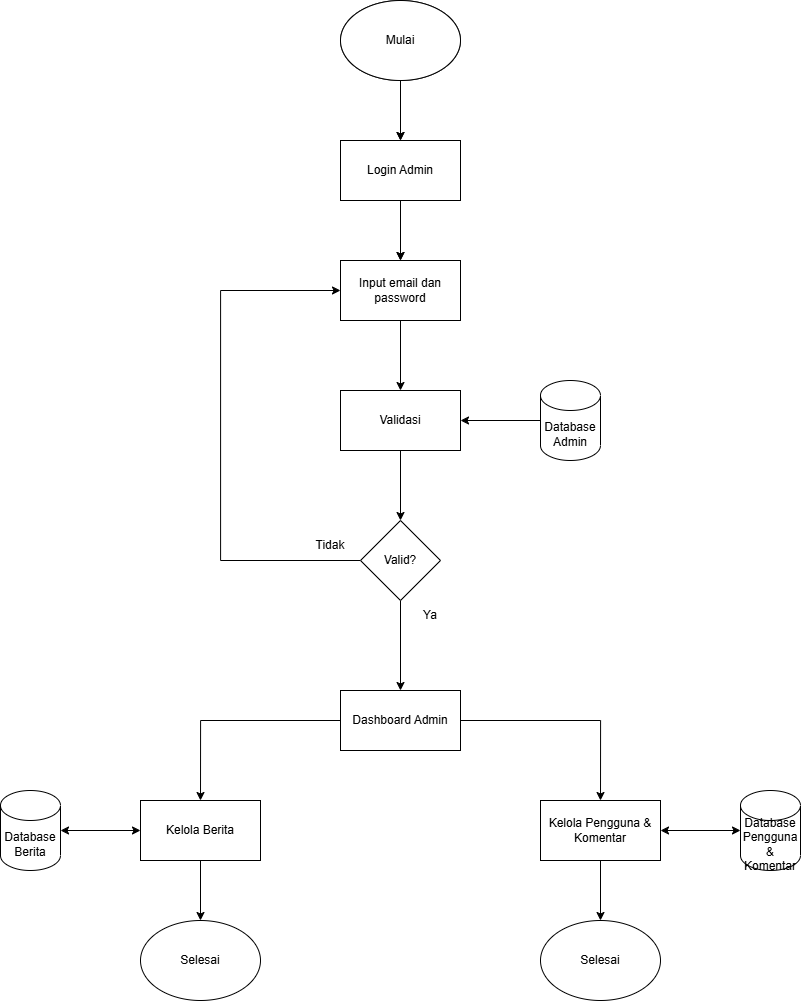

The diagram above was exported from draw.io. Its source (the exported page's mxGraphModel, read from the mxfile embedded in the PNG):
<mxGraphModel dx="2745" dy="958" grid="1" gridSize="10" guides="1" tooltips="1" connect="1" arrows="1" fold="1" page="1" pageScale="1" pageWidth="850" pageHeight="1100" math="0" shadow="0">
  <root>
    <mxCell id="0" />
    <mxCell id="1" parent="0" />
    <mxCell id="JUOTlt_opBrlWqwTNh-Y-2" style="edgeStyle=orthogonalEdgeStyle;rounded=0;orthogonalLoop=1;jettySize=auto;html=1;exitX=0.5;exitY=1;exitDx=0;exitDy=0;entryX=0.5;entryY=0;entryDx=0;entryDy=0;" edge="1" parent="1" source="llALO2POaoe8dKG6VDyU-1" target="JUOTlt_opBrlWqwTNh-Y-1">
      <mxGeometry relative="1" as="geometry" />
    </mxCell>
    <mxCell id="8--6lEJBiyQW_GvJXu1O-3" style="edgeStyle=orthogonalEdgeStyle;rounded=0;orthogonalLoop=1;jettySize=auto;html=1;exitX=0.5;exitY=1;exitDx=0;exitDy=0;entryX=0.5;entryY=0;entryDx=0;entryDy=0;" edge="1" parent="1" source="8--6lEJBiyQW_GvJXu1O-1" target="8--6lEJBiyQW_GvJXu1O-2">
      <mxGeometry relative="1" as="geometry" />
    </mxCell>
    <mxCell id="llALO2POaoe8dKG6VDyU-1" value="Mulai" style="ellipse;whiteSpace=wrap;html=1;" vertex="1" parent="1">
      <mxGeometry x="40" y="40" width="120" height="80" as="geometry" />
    </mxCell>
    <mxCell id="8--6lEJBiyQW_GvJXu1O-1" value="Mulai" style="ellipse;whiteSpace=wrap;html=1;" vertex="1" parent="1">
      <mxGeometry x="40" y="40" width="120" height="80" as="geometry" />
    </mxCell>
    <mxCell id="JUOTlt_opBrlWqwTNh-Y-4" style="edgeStyle=orthogonalEdgeStyle;rounded=0;orthogonalLoop=1;jettySize=auto;html=1;exitX=0.5;exitY=1;exitDx=0;exitDy=0;entryX=0.5;entryY=0;entryDx=0;entryDy=0;" edge="1" parent="1" source="JUOTlt_opBrlWqwTNh-Y-1" target="JUOTlt_opBrlWqwTNh-Y-3">
      <mxGeometry relative="1" as="geometry" />
    </mxCell>
    <mxCell id="8--6lEJBiyQW_GvJXu1O-5" style="edgeStyle=orthogonalEdgeStyle;rounded=0;orthogonalLoop=1;jettySize=auto;html=1;exitX=0.5;exitY=1;exitDx=0;exitDy=0;entryX=0.5;entryY=0;entryDx=0;entryDy=0;" edge="1" parent="1" source="8--6lEJBiyQW_GvJXu1O-2" target="8--6lEJBiyQW_GvJXu1O-4">
      <mxGeometry relative="1" as="geometry" />
    </mxCell>
    <mxCell id="8--6lEJBiyQW_GvJXu1O-2" value="Login Admin" style="rounded=0;whiteSpace=wrap;html=1;" vertex="1" parent="1">
      <mxGeometry x="40" y="180" width="120" height="60" as="geometry" />
    </mxCell>
    <mxCell id="JUOTlt_opBrlWqwTNh-Y-1" value="Login Admin" style="rounded=0;whiteSpace=wrap;html=1;" vertex="1" parent="1">
      <mxGeometry x="40" y="180" width="120" height="60" as="geometry" />
    </mxCell>
    <mxCell id="8--6lEJBiyQW_GvJXu1O-4" value="Input email dan password" style="rounded=0;whiteSpace=wrap;html=1;" vertex="1" parent="1">
      <mxGeometry x="40" y="300" width="120" height="60" as="geometry" />
    </mxCell>
    <mxCell id="uX09I751F7AxJ_KNf18R-3" style="edgeStyle=orthogonalEdgeStyle;rounded=0;orthogonalLoop=1;jettySize=auto;html=1;exitX=0.5;exitY=1;exitDx=0;exitDy=0;entryX=0.5;entryY=0;entryDx=0;entryDy=0;" edge="1" parent="1" source="JUOTlt_opBrlWqwTNh-Y-3" target="uX09I751F7AxJ_KNf18R-2">
      <mxGeometry relative="1" as="geometry" />
    </mxCell>
    <mxCell id="JUOTlt_opBrlWqwTNh-Y-3" value="Input email dan password" style="rounded=0;whiteSpace=wrap;html=1;" vertex="1" parent="1">
      <mxGeometry x="40" y="300" width="120" height="60" as="geometry" />
    </mxCell>
    <mxCell id="kPLUk00jH5x0o87iz2tl-3" style="edgeStyle=orthogonalEdgeStyle;rounded=0;orthogonalLoop=1;jettySize=auto;html=1;exitX=0;exitY=0.5;exitDx=0;exitDy=0;entryX=0;entryY=0.5;entryDx=0;entryDy=0;" edge="1" parent="1" source="kPLUk00jH5x0o87iz2tl-1" target="8--6lEJBiyQW_GvJXu1O-4">
      <mxGeometry relative="1" as="geometry">
        <mxPoint x="79.92" y="594.96" as="sourcePoint" />
        <mxPoint x="59.92" y="324.96" as="targetPoint" />
        <Array as="points">
          <mxPoint x="-80" y="600" />
          <mxPoint x="-80" y="330" />
        </Array>
      </mxGeometry>
    </mxCell>
    <mxCell id="kPLUk00jH5x0o87iz2tl-7" style="edgeStyle=orthogonalEdgeStyle;rounded=0;orthogonalLoop=1;jettySize=auto;html=1;exitX=0.5;exitY=1;exitDx=0;exitDy=0;entryX=0.5;entryY=0;entryDx=0;entryDy=0;" edge="1" parent="1" source="kPLUk00jH5x0o87iz2tl-1" target="kPLUk00jH5x0o87iz2tl-6">
      <mxGeometry relative="1" as="geometry" />
    </mxCell>
    <mxCell id="kPLUk00jH5x0o87iz2tl-1" value="Valid?" style="rhombus;whiteSpace=wrap;html=1;" vertex="1" parent="1">
      <mxGeometry x="60" y="560" width="80" height="80" as="geometry" />
    </mxCell>
    <mxCell id="kPLUk00jH5x0o87iz2tl-4" value="Tidak" style="text;html=1;align=center;verticalAlign=middle;whiteSpace=wrap;rounded=0;" vertex="1" parent="1">
      <mxGeometry y="570" width="60" height="30" as="geometry" />
    </mxCell>
    <mxCell id="kPLUk00jH5x0o87iz2tl-10" style="edgeStyle=orthogonalEdgeStyle;rounded=0;orthogonalLoop=1;jettySize=auto;html=1;exitX=1;exitY=0.5;exitDx=0;exitDy=0;entryX=0.5;entryY=0;entryDx=0;entryDy=0;" edge="1" parent="1" source="kPLUk00jH5x0o87iz2tl-6" target="kPLUk00jH5x0o87iz2tl-9">
      <mxGeometry relative="1" as="geometry" />
    </mxCell>
    <mxCell id="kPLUk00jH5x0o87iz2tl-11" style="edgeStyle=orthogonalEdgeStyle;rounded=0;orthogonalLoop=1;jettySize=auto;html=1;exitX=0;exitY=0.5;exitDx=0;exitDy=0;entryX=0.5;entryY=0;entryDx=0;entryDy=0;" edge="1" parent="1" source="kPLUk00jH5x0o87iz2tl-6" target="kPLUk00jH5x0o87iz2tl-8">
      <mxGeometry relative="1" as="geometry" />
    </mxCell>
    <mxCell id="kPLUk00jH5x0o87iz2tl-6" value="Dashboard Admin" style="rounded=0;whiteSpace=wrap;html=1;" vertex="1" parent="1">
      <mxGeometry x="40" y="730" width="120" height="60" as="geometry" />
    </mxCell>
    <mxCell id="sAErDtPpWGizUy0AV4i9-1" style="edgeStyle=orthogonalEdgeStyle;rounded=0;orthogonalLoop=1;jettySize=auto;html=1;exitX=0;exitY=0.5;exitDx=0;exitDy=0;exitPerimeter=0;entryX=1;entryY=0.5;entryDx=0;entryDy=0;" edge="1" parent="1" source="Vp3rZuFslZ0PI5GzZ62f-1" target="uX09I751F7AxJ_KNf18R-2">
      <mxGeometry relative="1" as="geometry" />
    </mxCell>
    <mxCell id="Vp3rZuFslZ0PI5GzZ62f-1" value="Database Admin" style="shape=cylinder3;whiteSpace=wrap;html=1;boundedLbl=1;backgroundOutline=1;size=15;" vertex="1" parent="1">
      <mxGeometry x="240" y="420" width="60" height="80" as="geometry" />
    </mxCell>
    <mxCell id="kPLUk00jH5x0o87iz2tl-16" style="edgeStyle=orthogonalEdgeStyle;rounded=0;orthogonalLoop=1;jettySize=auto;html=1;exitX=0.5;exitY=1;exitDx=0;exitDy=0;entryX=0.5;entryY=0;entryDx=0;entryDy=0;" edge="1" parent="1" source="kPLUk00jH5x0o87iz2tl-8" target="kPLUk00jH5x0o87iz2tl-15">
      <mxGeometry relative="1" as="geometry" />
    </mxCell>
    <mxCell id="kPLUk00jH5x0o87iz2tl-8" value="Kelola Berita" style="rounded=0;whiteSpace=wrap;html=1;" vertex="1" parent="1">
      <mxGeometry x="-160" y="840" width="120" height="60" as="geometry" />
    </mxCell>
    <mxCell id="kPLUk00jH5x0o87iz2tl-19" style="edgeStyle=orthogonalEdgeStyle;rounded=0;orthogonalLoop=1;jettySize=auto;html=1;exitX=0.5;exitY=1;exitDx=0;exitDy=0;entryX=0.5;entryY=0;entryDx=0;entryDy=0;" edge="1" parent="1" source="kPLUk00jH5x0o87iz2tl-9" target="kPLUk00jH5x0o87iz2tl-18">
      <mxGeometry relative="1" as="geometry" />
    </mxCell>
    <mxCell id="kPLUk00jH5x0o87iz2tl-9" value="Kelola Pengguna &amp;amp; Komentar" style="rounded=0;whiteSpace=wrap;html=1;" vertex="1" parent="1">
      <mxGeometry x="240" y="840" width="120" height="60" as="geometry" />
    </mxCell>
    <mxCell id="kPLUk00jH5x0o87iz2tl-13" value="Database Berita" style="shape=cylinder3;whiteSpace=wrap;html=1;boundedLbl=1;backgroundOutline=1;size=15;" vertex="1" parent="1">
      <mxGeometry x="-300" y="830" width="60" height="80" as="geometry" />
    </mxCell>
    <mxCell id="kPLUk00jH5x0o87iz2tl-14" value="" style="endArrow=classic;startArrow=classic;html=1;rounded=0;entryX=0;entryY=0.5;entryDx=0;entryDy=0;exitX=1;exitY=0.5;exitDx=0;exitDy=0;exitPerimeter=0;" edge="1" parent="1" source="kPLUk00jH5x0o87iz2tl-13" target="kPLUk00jH5x0o87iz2tl-8">
      <mxGeometry width="50" height="50" relative="1" as="geometry">
        <mxPoint x="-200" y="910" as="sourcePoint" />
        <mxPoint x="-150" y="860" as="targetPoint" />
      </mxGeometry>
    </mxCell>
    <mxCell id="kPLUk00jH5x0o87iz2tl-15" value="Selesai" style="ellipse;whiteSpace=wrap;html=1;" vertex="1" parent="1">
      <mxGeometry x="-160" y="960" width="120" height="80" as="geometry" />
    </mxCell>
    <mxCell id="kPLUk00jH5x0o87iz2tl-18" value="Selesai" style="ellipse;whiteSpace=wrap;html=1;" vertex="1" parent="1">
      <mxGeometry x="240" y="960" width="120" height="80" as="geometry" />
    </mxCell>
    <mxCell id="kPLUk00jH5x0o87iz2tl-20" value="Database Pengguna &amp;amp; Komentar" style="shape=cylinder3;whiteSpace=wrap;html=1;boundedLbl=1;backgroundOutline=1;size=15;" vertex="1" parent="1">
      <mxGeometry x="440" y="830" width="60" height="80" as="geometry" />
    </mxCell>
    <mxCell id="kPLUk00jH5x0o87iz2tl-22" value="" style="endArrow=classic;startArrow=classic;html=1;rounded=0;entryX=0;entryY=0.5;entryDx=0;entryDy=0;exitX=1;exitY=0.5;exitDx=0;exitDy=0;entryPerimeter=0;" edge="1" parent="1" source="kPLUk00jH5x0o87iz2tl-9" target="kPLUk00jH5x0o87iz2tl-20">
      <mxGeometry width="50" height="50" relative="1" as="geometry">
        <mxPoint x="-230" y="880" as="sourcePoint" />
        <mxPoint x="-150" y="880" as="targetPoint" />
      </mxGeometry>
    </mxCell>
    <mxCell id="uX09I751F7AxJ_KNf18R-4" style="edgeStyle=orthogonalEdgeStyle;rounded=0;orthogonalLoop=1;jettySize=auto;html=1;exitX=0.5;exitY=1;exitDx=0;exitDy=0;entryX=0.5;entryY=0;entryDx=0;entryDy=0;" edge="1" parent="1" source="uX09I751F7AxJ_KNf18R-2" target="kPLUk00jH5x0o87iz2tl-1">
      <mxGeometry relative="1" as="geometry" />
    </mxCell>
    <mxCell id="uX09I751F7AxJ_KNf18R-2" value="Validasi" style="rounded=0;whiteSpace=wrap;html=1;" vertex="1" parent="1">
      <mxGeometry x="40" y="430" width="120" height="60" as="geometry" />
    </mxCell>
    <mxCell id="uX09I751F7AxJ_KNf18R-5" value="Ya" style="text;html=1;align=center;verticalAlign=middle;whiteSpace=wrap;rounded=0;" vertex="1" parent="1">
      <mxGeometry x="100" y="640" width="60" height="30" as="geometry" />
    </mxCell>
  </root>
</mxGraphModel>